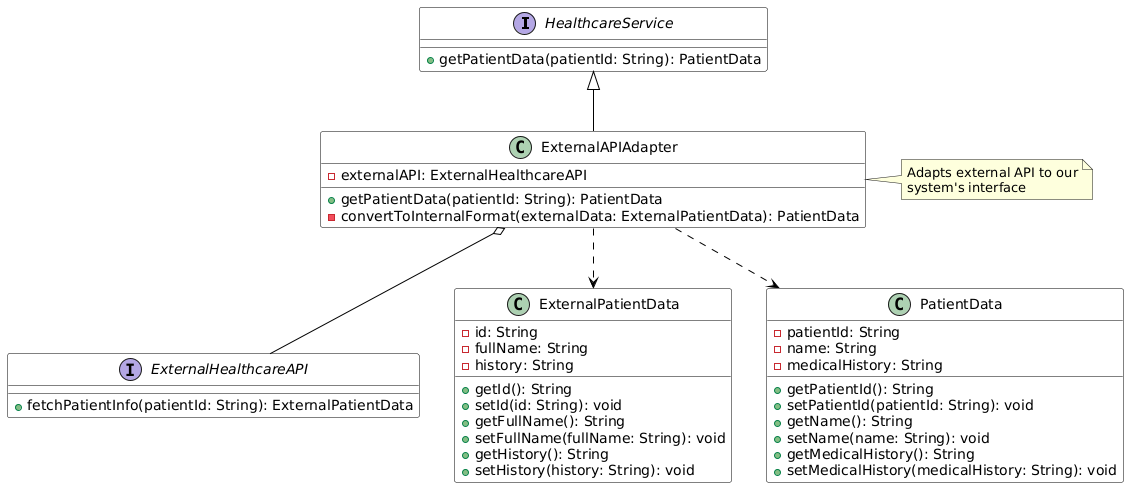

The diagram above was rendered by PlantUML. Its source (embedded in the PNG):
@startuml
' Define colors
!define ABSTRACT class
!define INTERFACE interface
!define IMPLEMENTS implements
!define EXTENDS extends

' Define styles
skinparam class {
    BackgroundColor White
    ArrowColor Black
    BorderColor Black
}

' Classes
INTERFACE HealthcareService {
    +getPatientData(patientId: String): PatientData
}

INTERFACE ExternalHealthcareAPI {
    +fetchPatientInfo(patientId: String): ExternalPatientData
}

class ExternalAPIAdapter {
    -externalAPI: ExternalHealthcareAPI
    +getPatientData(patientId: String): PatientData
    -convertToInternalFormat(externalData: ExternalPatientData): PatientData
}

class ExternalPatientData {
    -id: String
    -fullName: String
    -history: String
    +getId(): String
    +setId(id: String): void
    +getFullName(): String
    +setFullName(fullName: String): void
    +getHistory(): String
    +setHistory(history: String): void
}

class PatientData {
    -patientId: String
    -name: String
    -medicalHistory: String
    +getPatientId(): String
    +setPatientId(patientId: String): void
    +getName(): String
    +setName(name: String): void
    +getMedicalHistory(): String
    +setMedicalHistory(medicalHistory: String): void
}

' Relationships
HealthcareService <|-- ExternalAPIAdapter
ExternalAPIAdapter o-- ExternalHealthcareAPI
ExternalAPIAdapter ..> ExternalPatientData
ExternalAPIAdapter ..> PatientData

note right of ExternalAPIAdapter
  Adapts external API to our
  system's interface
end note
@enduml